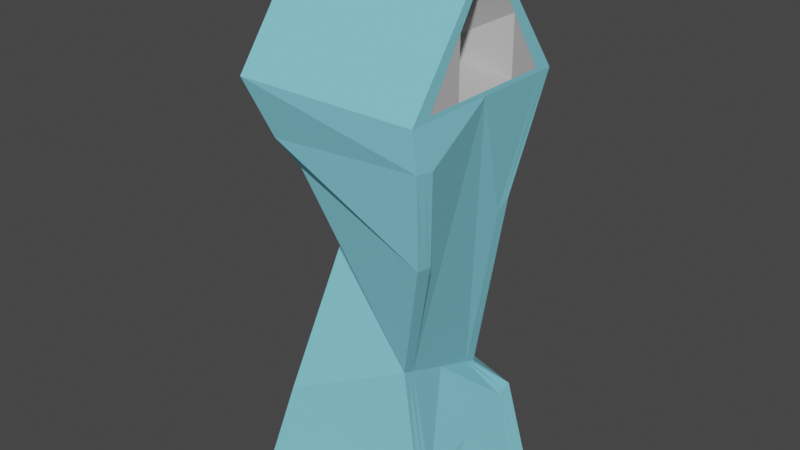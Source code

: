 # Source: Milk_Final.blend  (saved by Blender 2.93.21; exported with 4.5.12 LTS)
import bpy
from mathutils import Matrix  # noqa: F401  (used for matrix-valued properties, if any)

bpy.ops.wm.read_factory_settings(use_empty=True)
scene = bpy.context.scene
scene.name = 'Scene'

# ---- collections
col_collection = bpy.data.collections.new('Collection'); scene.collection.children.link(col_collection)

# ---- materials (node trees are filled in below, after node groups)
mat_white_stuff = bpy.data.materials.new('White stuff')
mat_white_stuff.use_transparent_shadow = False
mat_outer_blue = bpy.data.materials.new('Outer Blue')
mat_outer_blue.use_transparent_shadow = False

# ---- material node trees
mat_white_stuff.use_nodes = True; mat_white_stuff.node_tree.nodes.clear()
_N = mat_white_stuff.node_tree.nodes; _L = mat_white_stuff.node_tree.links
n0 = _N.new('ShaderNodeBsdfPrincipled'); n0.name = 'Principled BSDF'; n0.location = (10, 300)
n0.distribution = 'GGX'
n0.subsurface_method = 'BURLEY'
n0.inputs[0].default_value = (0.5204, 0.5204, 0.5204, 1.0)
n0.inputs[2].default_value = 1.0
n0.inputs[3].default_value = 1.45
n0.inputs[27].default_value = (0.0, 0.0, 0.0, 1.0)
n0.inputs[28].default_value = 1.0
n1 = _N.new('ShaderNodeOutputMaterial'); n1.name = 'Material Output'; n1.location = (300, 300)
_L.new(n0.outputs[0], n1.inputs[0])
n1.is_active_output = True
mat_outer_blue.use_nodes = True; mat_outer_blue.node_tree.nodes.clear()
_N = mat_outer_blue.node_tree.nodes; _L = mat_outer_blue.node_tree.links
n0 = _N.new('ShaderNodeBsdfPrincipled'); n0.name = 'Principled BSDF'; n0.location = (10, 300)
n0.distribution = 'GGX'
n0.subsurface_method = 'BURLEY'
n0.inputs[0].default_value = (0.2297, 0.6676, 0.8, 1.0)
n0.inputs[2].default_value = 1.0
n0.inputs[3].default_value = 1.45
n0.inputs[19].default_value = 0.04959
n0.inputs[27].default_value = (0.0, 0.0, 0.0, 1.0)
n0.inputs[28].default_value = 1.0
n1 = _N.new('ShaderNodeOutputMaterial'); n1.name = 'Material Output'; n1.location = (300, 300)
_L.new(n0.outputs[0], n1.inputs[0])
n1.is_active_output = True

# ---- world
world_world = bpy.data.worlds.new('World'); scene.world = world_world
world_world.use_nodes = True; world_world.node_tree.nodes.clear()
_N = world_world.node_tree.nodes; _L = world_world.node_tree.links
n0 = _N.new('ShaderNodeOutputWorld'); n0.name = 'World Output'; n0.location = (300, 300)
n1 = _N.new('ShaderNodeBackground'); n1.name = 'Background'; n1.location = (10, 300)
n1.inputs[0].default_value = (0.05088, 0.05088, 0.05088, 1.0)
_L.new(n1.outputs[0], n0.inputs[0])
n0.is_active_output = True
world_world.color = (0.05088, 0.05088, 0.05088)
world_world.use_sun_shadow = False
world_world.sun_shadow_jitter_overblur = 0.0

# ---- meshes
me_cube_007 = bpy.data.meshes.new('Cube.007')
me_cube_007.from_pydata([(-1.0, 1.0, -1.0), (1.0, 1.0, -1.0), (1.0, 0.8732, -1.0), (-1.0, 0.8732, -1.0), (-1.0, 0.7724, -1.0), (1.0, 0.7724, -1.0), (-1.0, -1.0, -1.0), (1.0, -1.0, -1.0), (-1.0, 0.0, -1.0), (1.0, 0.0, -1.0), (1.0, -0.8732, -1.0), (-1.0, -0.8732, -1.0), (-1.0, -0.7724, -1.0), (1.0, -0.7724, -1.0), (-1.0, 1.0, -0.9455), (1.0, 1.0, -0.9455), (1.0, 0.8732, -0.9455), (-1.0, 0.8732, -0.9455), (-1.0, 0.7724, -0.9455), (1.0, 0.7724, -0.9455), (-1.0, -1.0, -0.9455), (1.0, -1.0, -0.9455), (-1.0, 0.0, -0.9455), (1.0, 0.0, -0.9455), (1.0, -0.8732, -0.9455), (-1.0, -0.8732, -0.9455), (-1.0, -0.7724, -0.9455), (1.0, -0.7724, -0.9455), (-1.0, 1.0, -0.9466), (-0.5827, 1.033, 1.256), (1.0, 1.0, -0.9466), (0.4751, 0.7001, 0.2689), (-1.0, 1.0, 3.581), (1.0, 1.0, 3.581), (-1.0, 0.07525, 4.832), (1.0, 0.07525, 4.832), (-0.5729, 0.9482, 1.295), (1.0, 0.8732, -0.9466), (-1.0, 0.8732, -0.9466), (0.4848, 0.6151, 0.308), (-1.0, 0.8732, 3.581), (1.0, 0.8732, 3.581), (-1.0, 0.0, 4.832), (1.0, 0.0, 4.832), (-1.0, 0.7724, -0.9466), (0.4925, 0.5474, 0.3391), (1.0, 0.7724, 3.581), (1.0, 0.7724, 3.629), (-0.5652, 0.8805, 1.327), (1.0, 0.7724, -0.9466), (-1.0, 0.7724, 3.581), (-1.0, 0.7724, 3.629), (-1.0, -1.0, -0.9466), (-0.429, -0.3084, 1.874), (1.0, -1.0, -0.9466), (0.6288, -0.6415, 0.8861), (-1.0, 0.0, -0.9466), (-0.5058, 0.3624, 1.565), (1.0, 0.0, -0.9466), (0.5519, 0.02928, 0.5775), (-1.0, -1.0, 3.581), (1.0, -1.0, 3.581), (-1.0, 0.0, 3.581), (1.0, 0.0, 3.581), (-1.0, -0.07525, 4.832), (1.0, -0.07525, 4.832), (-1.0, 0.0, 3.629), (1.0, 0.0, 3.629), (-0.4387, -0.2234, 1.834), (1.0, -0.8732, -0.9466), (-1.0, -0.8732, -0.9466), (0.619, -0.5565, 0.847), (-1.0, -0.8732, 3.581), (1.0, -0.8732, 3.581), (1.0, 0.07525, 5.017), (-0.95, 0.1944, 4.994), (-1.0, -0.7724, -0.9466), (0.6113, -0.4888, 0.8159), (1.0, -0.7724, 3.581), (1.0, -0.7724, 3.629), (-0.4465, -0.1558, 1.803), (1.0, -0.7724, -0.9466), (-1.0, -0.7724, 3.581), (-1.0, -0.7724, 3.629), (-0.95, 0.1191, 4.994), (1.0, 0.0, 5.017), (-0.95, 0.0439, 4.994), (1.0, -0.07525, 5.017), (0.8492, 0.6583, 2.346), (-0.819, 0.9779, 2.391), (-0.8352, 0.904, 2.315), (0.833, 0.5844, 2.27), (0.8201, 0.5256, 2.209), (-0.8481, 0.8452, 2.254), (-0.8711, 0.9268, 0.52), (0.7203, 1.034, -0.09307), (0.8072, 0.1516, -0.2442), (-0.7842, 0.04422, 0.3688), (0.7313, 0.9223, -0.1122), (-0.86, 0.8149, 0.5008), (-0.8513, 0.7259, 0.4856), (0.7401, 0.8333, -0.1275), (-0.6972, -0.8384, 0.2176), (0.8941, -0.731, -0.3954), (0.8831, -0.6191, -0.3763), (-0.7083, -0.7265, 0.2368), (-0.717, -0.6375, 0.2521), (0.8743, -0.5301, -0.361), (1.001, -0.914, 2.234), (-0.528, -0.7474, 2.727), (-0.5329, -0.6416, 2.708), (0.996, -0.8081, 2.214), (0.9921, -0.7238, 2.199), (-0.5367, -0.5573, 2.692), (1.046, -0.9938, 3.188), (-0.7249, -0.8721, 3.013), (-0.7218, -0.7566, 2.996), (1.049, -0.8783, 3.171), (1.051, -0.7864, 3.157), (-0.7194, -0.6647, 2.983), (-1.0, 0.0005326, 4.832), (1.0, 0.0005326, 4.832), (1.0, 0.7729, 3.629), (-1.0, 0.7729, 3.629), (-1.0, 0.0005326, 3.629), (1.0, -0.7718, 3.629), (-1.0, -0.7718, 3.629), (-1.0, 0.3867, 4.23), (-1.0, -0.3857, 3.629), (-1.0, 0.3867, 3.629), (-1.0, -0.3857, 4.23), (-0.4219, 0.0005326, 3.929), (1.0, 0.0005326, 3.629), (1.0, 0.3867, 4.23), (1.0, -0.3857, 3.629), (1.0, -0.3857, 4.23), (1.0, 0.3867, 3.629), (0.4219, 0.0005326, 3.929), (0.0, 0.0005326, 3.929), (-9.472e-17, 0.8641, 3.865), (-5.883e-17, 1.026, 3.984), (0.0686, 0.8601, 3.87), (0.0686, 1.022, 3.989), (0.1346, 0.8482, 3.886), (0.1346, 1.01, 4.005), (0.1954, 0.829, 3.912), (0.1954, 0.9906, 4.031), (0.2487, 0.8031, 3.948), (0.2487, 0.9647, 4.067), (0.2924, 0.7715, 3.991), (0.2924, 0.9331, 4.109), (0.3249, 0.7355, 4.04), (0.3249, 0.8971, 4.158), (0.3449, 0.6964, 4.093), (0.3449, 0.858, 4.212), (0.3517, 0.6557, 4.148), (0.3517, 0.8174, 4.267), (0.3449, 0.6151, 4.203), (0.3449, 0.7767, 4.322), (0.3249, 0.576, 4.256), (0.3249, 0.7376, 4.375), (0.2924, 0.54, 4.305), (0.2924, 0.7016, 4.424), (0.2487, 0.5084, 4.348), (0.2487, 0.67, 4.467), (0.1954, 0.4825, 4.383), (0.1954, 0.6441, 4.502), (0.1346, 0.4633, 4.41), (0.1346, 0.6249, 4.529), (0.0686, 0.4514, 4.426), (0.0686, 0.613, 4.545), (-3.074e-08, 0.4474, 4.431), (-3.074e-08, 0.609, 4.55), (-0.0686, 0.4514, 4.426), (-0.0686, 0.613, 4.545), (-0.1346, 0.4633, 4.41), (-0.1346, 0.6249, 4.529), (-0.1954, 0.4825, 4.383), (-0.1954, 0.6441, 4.502), (-0.2487, 0.5084, 4.348), (-0.2487, 0.67, 4.467), (-0.2924, 0.54, 4.305), (-0.2924, 0.7016, 4.424), (-0.3249, 0.576, 4.256), (-0.3249, 0.7376, 4.375), (-0.3449, 0.6151, 4.203), (-0.3449, 0.7767, 4.322), (-0.3517, 0.6557, 4.148), (-0.3517, 0.8174, 4.267), (-0.3449, 0.6964, 4.093), (-0.3449, 0.858, 4.212), (-0.3249, 0.7355, 4.04), (-0.3249, 0.8971, 4.158), (-0.2924, 0.7715, 3.991), (-0.2924, 0.9331, 4.109), (-0.2487, 0.8031, 3.948), (-0.2487, 0.9647, 4.067), (-0.1954, 0.829, 3.912), (-0.1954, 0.9906, 4.031), (-0.1346, 0.8482, 3.886), (-0.1346, 1.01, 4.005), (-0.0686, 0.8601, 3.87), (-0.0686, 1.022, 3.989), (1.086e-09, 1.037, 4.054), (0.0589, 1.033, 4.058), (0.1155, 1.023, 4.072), (0.1677, 1.007, 4.094), (0.2135, 0.9845, 4.125), (0.251, 0.9574, 4.162), (0.2789, 0.9265, 4.204), (0.2961, 0.8929, 4.249), (0.3019, 0.858, 4.297), (0.2961, 0.8231, 4.344), (0.2789, 0.7895, 4.39), (0.251, 0.7586, 4.432), (0.2135, 0.7315, 4.469), (0.1677, 0.7093, 4.499), (0.1155, 0.6927, 4.521), (0.0589, 0.6826, 4.535), (-2.531e-08, 0.6791, 4.54), (-0.0589, 0.6826, 4.535), (-0.1155, 0.6927, 4.521), (-0.1677, 0.7093, 4.499), (-0.2135, 0.7315, 4.469), (-0.251, 0.7586, 4.432), (-0.2789, 0.7895, 4.39), (-0.2961, 0.8231, 4.344), (-0.3019, 0.858, 4.297), (-0.2961, 0.8929, 4.249), (-0.2789, 0.9265, 4.204), (-0.251, 0.9574, 4.162), (-0.2135, 0.9845, 4.125), (-0.1677, 1.007, 4.094), (-0.1155, 1.023, 4.072), (-0.0589, 1.033, 4.058), (3.65e-09, 0.7614, 3.789), (0.0686, 0.7574, 3.795), (0.1346, 0.7456, 3.811), (0.1954, 0.7263, 3.837), (0.2487, 0.7004, 3.872), (0.2924, 0.6688, 3.915), (0.3249, 0.6328, 3.964), (0.3449, 0.5937, 4.017), (0.3517, 0.5531, 4.072), (0.3449, 0.5124, 4.128), (0.3249, 0.4734, 4.181), (0.2924, 0.4373, 4.23), (0.2487, 0.4058, 4.273), (0.1954, 0.3799, 4.308), (0.1346, 0.3606, 4.334), (0.0686, 0.3487, 4.35), (-2.709e-08, 0.3447, 4.356), (-0.0686, 0.3487, 4.35), (-0.1346, 0.3606, 4.334), (-0.1954, 0.3799, 4.308), (-0.2487, 0.4058, 4.273), (-0.2924, 0.4373, 4.23), (-0.3249, 0.4734, 4.181), (-0.3449, 0.5124, 4.128), (-0.3517, 0.5531, 4.072), (-0.3449, 0.5937, 4.017), (-0.3249, 0.6328, 3.964), (-0.2924, 0.6688, 3.915), (-0.2487, 0.7004, 3.872), (-0.1954, 0.7263, 3.837), (-0.1346, 0.7456, 3.811), (-0.0686, 0.7574, 3.795)], [(138, 137), (131, 138)], [(4, 8, 9, 5), (0, 3, 2, 1), (3, 4, 5, 2), (12, 13, 9, 8), (6, 7, 10, 11), (11, 10, 13, 12), (18, 19, 23, 22), (14, 15, 16, 17), (17, 16, 19, 18), (26, 22, 23, 27), (20, 25, 24, 21), (25, 26, 27, 24), (13, 10, 24, 27), (6, 11, 25, 20), (4, 3, 17, 18), (0, 1, 15, 14), (5, 9, 23, 19), (1, 2, 16, 15), (11, 12, 26, 25), (8, 4, 18, 22), (9, 13, 27, 23), (7, 6, 20, 21), (10, 7, 21, 24), (2, 5, 19, 16), (12, 8, 22, 26), (3, 0, 14, 17), (99, 36, 29, 94), (94, 29, 31, 95), (91, 88, 33, 41), (44, 49, 58, 56), (101, 45, 59, 96), (41, 33, 35, 43), (88, 89, 32, 33), (48, 57, 62, 50, 93), (47, 51, 66, 67), (50, 62, 66, 51), (33, 32, 34, 35), (32, 40, 42, 34), (42, 64, 86, 84), (89, 90, 40, 32), (46, 41, 43, 47), (95, 31, 39, 98), (28, 30, 37, 38), (92, 91, 41, 46), (100, 48, 36, 99), (97, 57, 48, 100), (59, 45, 92, 46, 63), (63, 46, 47, 67), (40, 50, 51, 42), (43, 42, 51, 47), (90, 93, 50, 40), (98, 39, 45, 101), (38, 37, 49, 44), (105, 102, 53, 68), (102, 103, 55, 53), (117, 73, 61, 114), (76, 56, 58, 81), (107, 96, 59, 77), (73, 43, 65, 61), (114, 61, 60, 115), (57, 62, 63, 59), (80, 113, 119, 82, 62, 57), (79, 67, 66, 83), (82, 83, 66, 62), (62, 66, 67, 63), (61, 65, 64, 60), (60, 64, 42, 72), (43, 35, 74, 85), (115, 60, 72, 116), (78, 79, 43, 73), (103, 104, 71, 55), (52, 70, 69, 54), (118, 78, 73, 117), (106, 105, 68, 80), (97, 106, 80, 57), (59, 63, 78, 118, 112, 77), (63, 67, 79, 78), (72, 42, 83, 82), (43, 79, 83, 42), (116, 72, 82, 119), (104, 107, 77, 71), (70, 76, 81, 69), (74, 75, 84, 85), (87, 85, 84, 86), (34, 42, 84, 75), (65, 43, 85, 87), (35, 34, 75, 74), (64, 65, 87, 86), (36, 48, 93, 90), (45, 39, 91, 92), (29, 36, 90, 89), (31, 29, 89, 88), (39, 31, 88, 91), (69, 81, 107, 104), (56, 76, 106, 97), (76, 70, 105, 106), (54, 69, 104, 103), (81, 58, 96, 107), (52, 54, 103, 102), (70, 52, 102, 105), (37, 98, 101, 49), (56, 97, 100, 44), (44, 100, 99, 38), (30, 95, 98, 37), (49, 101, 96, 58), (28, 94, 95, 30), (38, 99, 94, 28), (68, 110, 113, 80), (77, 112, 111, 71), (53, 109, 110, 68), (55, 108, 109, 53), (71, 111, 108, 55), (110, 116, 119, 113), (112, 118, 117, 111), (109, 115, 116, 110), (108, 114, 115, 109), (111, 117, 114, 108), (131, 127, 120, 130), (137, 136, 132, 134), (129, 123, 127, 131), (124, 129, 131, 128), (128, 131, 130, 126), (135, 137, 134, 125), (121, 133, 137, 135), (133, 122, 136, 137), (139, 140, 142, 141), (141, 142, 144, 143), (143, 144, 146, 145), (145, 146, 148, 147), (147, 148, 150, 149), (149, 150, 152, 151), (151, 152, 154, 153), (153, 154, 156, 155), (155, 156, 158, 157), (157, 158, 160, 159), (159, 160, 162, 161), (161, 162, 164, 163), (163, 164, 166, 165), (165, 166, 168, 167), (167, 168, 170, 169), (169, 170, 172, 171), (171, 172, 174, 173), (173, 174, 176, 175), (175, 176, 178, 177), (177, 178, 180, 179), (179, 180, 182, 181), (181, 182, 184, 183), (183, 184, 186, 185), (185, 186, 188, 187), (187, 188, 190, 189), (189, 190, 192, 191), (191, 192, 194, 193), (193, 194, 196, 195), (195, 196, 198, 197), (197, 198, 200, 199), (154, 152, 209, 210), (199, 200, 202, 201), (201, 202, 140, 139), (155, 157, 244, 243), (204, 203, 234, 233, 232, 231, 230, 229, 228, 227, 226, 225, 224, 223, 222, 221, 220, 219, 218, 217, 216, 215, 214, 213, 212, 211, 210, 209, 208, 207, 206, 205), (172, 170, 218, 219), (190, 188, 227, 228), (146, 144, 205, 206), (164, 162, 214, 215), (182, 180, 223, 224), (200, 198, 232, 233), (156, 154, 210, 211), (174, 172, 219, 220), (192, 190, 228, 229), (148, 146, 206, 207), (166, 164, 215, 216), (184, 182, 224, 225), (202, 200, 233, 234), (158, 156, 211, 212), (176, 174, 220, 221), (194, 192, 229, 230), (150, 148, 207, 208), (168, 166, 216, 217), (186, 184, 225, 226), (142, 140, 203, 204), (140, 202, 234, 203), (160, 158, 212, 213), (178, 176, 221, 222), (196, 194, 230, 231), (152, 150, 208, 209), (170, 168, 217, 218), (188, 186, 226, 227), (144, 142, 204, 205), (162, 160, 213, 214), (180, 178, 222, 223), (198, 196, 231, 232), (235, 236, 237, 238, 239, 240, 241, 242, 243, 244, 245, 246, 247, 248, 249, 250, 251, 252, 253, 254, 255, 256, 257, 258, 259, 260, 261, 262, 263, 264, 265, 266), (173, 175, 253, 252), (191, 193, 262, 261), (147, 149, 240, 239), (165, 167, 249, 248), (183, 185, 258, 257), (139, 141, 236, 235), (201, 139, 235, 266), (157, 159, 245, 244), (175, 177, 254, 253), (193, 195, 263, 262), (149, 151, 241, 240), (167, 169, 250, 249), (185, 187, 259, 258), (141, 143, 237, 236), (159, 161, 246, 245), (177, 179, 255, 254), (195, 197, 264, 263), (151, 153, 242, 241), (169, 171, 251, 250), (187, 189, 260, 259), (143, 145, 238, 237), (161, 163, 247, 246), (179, 181, 256, 255), (197, 199, 265, 264), (153, 155, 243, 242), (171, 173, 252, 251), (189, 191, 261, 260), (145, 147, 239, 238), (163, 165, 248, 247), (181, 183, 257, 256), (199, 201, 266, 265)])
me_cube_007.polygons.foreach_set('material_index', [0, 0, 0, 0, 0, 0, 0, 0, 0, 0, 0, 0, 0, 0, 0, 0, 0, 0, 0, 0, 0, 0, 0, 0, 0, 0, 1, 1, 1, 1, 1, 1, 1, 1, 1, 1, 1, 1, 1, 1, 1, 1, 1, 1, 1, 1, 1, 1, 1, 1, 1, 1, 1, 1, 1, 1, 1, 1, 1, 1, 1, 1, 1, 1, 1, 1, 1, 1, 1, 1, 1, 1, 1, 1, 1, 1, 1, 1, 1, 1, 1, 1, 1, 1, 1, 1, 1, 1, 1, 1, 1, 1, 1, 1, 1, 1, 1, 1, 1, 1, 1, 1, 1, 1, 1, 1, 1, 1, 1, 1, 1, 1, 1, 1, 1, 1, 1, 0, 0, 0, 0, 0, 0, 0, 0, 0, 0, 0, 0, 0, 0, 0, 0, 0, 0, 0, 0, 0, 0, 0, 0, 0, 0, 0, 0, 0, 0, 0, 0, 0, 0, 0, 0, 0, 0, 0, 0, 0, 0, 0, 0, 0, 0, 0, 0, 0, 0, 0, 0, 0, 0, 0, 0, 0, 0, 0, 0, 0, 0, 0, 0, 0, 0, 0, 0, 0, 0, 0, 0, 0, 0, 0, 0, 0, 0, 0, 0, 0, 0, 0, 0, 0, 0, 0, 0, 0, 0, 0, 0, 0, 0, 0, 0, 0, 0, 0, 0, 0, 0, 0, 0, 0, 0])
_uv = me_cube_007.uv_layers.new(name='UVMap')
_uv.uv.foreach_set('vector', [0.125, 0.5285, 0.125, 0.625, 0.375, 0.625, 0.375, 0.5285, 0.125, 0.5, 0.125, 0.5158, 0.375, 0.5158, 0.375, 0.5, 0.125, 0.5158, 0.125, 0.5285, 0.375, 0.5285, 0.375, 0.5158, 0.125, 0.5285, 0.375, 0.5285, 0.375, 0.625, 0.125, 0.625, 0.125, 0.5, 0.375, 0.5, 0.375, 0.5158, 0.125, 0.5158, 0.125, 0.5158, 0.375, 0.5158, 0.375, 0.5285, 0.125, 0.5285, 0.125, 0.5285, 0.375, 0.5285, 0.375, 0.625, 0.125, 0.625, 0.125, 0.5, 0.375, 0.5, 0.375, 0.5158, 0.125, 0.5158, 0.125, 0.5158, 0.375, 0.5158, 0.375, 0.5285, 0.125, 0.5285, 0.125, 0.5285, 0.125, 0.625, 0.375, 0.625, 0.375, 0.5285, 0.125, 0.5, 0.125, 0.5158, 0.375, 0.5158, 0.375, 0.5, 0.125, 0.5158, 0.125, 0.5285, 0.375, 0.5285, 0.375, 0.5158, 0.375, 0.5285, 0.375, 0.5158, 0.375, 0.5158, 0.375, 0.5285, 0.125, 0.5, 0.125, 0.5158, 0.125, 0.5158, 0.125, 0.5, 0.125, 0.5285, 0.125, 0.5158, 0.125, 0.5158, 0.125, 0.5285, 0.125, 0.5, 0.375, 0.5, 0.375, 0.5, 0.125, 0.5, 0.375, 0.5285, 0.375, 0.625, 0.375, 0.625, 0.375, 0.5285, 0.375, 0.5, 0.375, 0.5158, 0.375, 0.5158, 0.375, 0.5, 0.125, 0.5158, 0.125, 0.5285, 0.125, 0.5285, 0.125, 0.5158, 0.125, 0.625, 0.125, 0.5285, 0.125, 0.5285, 0.125, 0.625, 0.375, 0.625, 0.375, 0.5285, 0.375, 0.5285, 0.375, 0.625, 0.375, 0.5, 0.125, 0.5, 0.125, 0.5, 0.375, 0.5, 0.375, 0.5158, 0.375, 0.5, 0.375, 0.5, 0.375, 0.5158, 0.375, 0.5158, 0.375, 0.5285, 0.375, 0.5285, 0.375, 0.5158, 0.125, 0.5285, 0.125, 0.625, 0.125, 0.625, 0.125, 0.5285, 0.125, 0.5158, 0.125, 0.5, 0.125, 0.5, 0.125, 0.5158, 0.5, 0.2342, 0.625, 0.2342, 0.625, 0.25, 0.5, 0.25, 0.5, 0.25, 0.625, 0.25, 0.625, 0.5, 0.5, 0.5, 0.625, 0.5158, 0.625, 0.5, 0.625, 0.5, 0.625, 0.5158, 0.125, 0.5285, 0.375, 0.5285, 0.375, 0.625, 0.125, 0.625, 0.5, 0.5285, 0.625, 0.5285, 0.625, 0.625, 0.5, 0.625, 0.625, 0.5158, 0.625, 0.5, 0.625, 0.5, 0.625, 0.5158, 0.625, 0.5, 0.625, 0.25, 0.625, 0.25, 0.625, 0.5, 0.625, 0.2215, 0.625, 0.125, 0.625, 0.125, 0.625, 0.2215, 0.625, 0.2215, 0.625, 0.5285, 0.875, 0.5285, 0.875, 0.625, 0.625, 0.625, 0.625, 0.2215, 0.625, 0.125, 0.625, 0.125, 0.625, 0.2215, 0.625, 0.5, 0.625, 0.25, 0.625, 0.25, 0.625, 0.5, 0.625, 0.25, 0.625, 0.2342, 0.625, 0.2342, 0.625, 0.25, 0.625, 0.2342, 0.625, 0.25, 0.625, 0.25, 0.625, 0.2342, 0.625, 0.25, 0.625, 0.2342, 0.625, 0.2342, 0.625, 0.25, 0.625, 0.5285, 0.625, 0.5158, 0.625, 0.5158, 0.625, 0.5285, 0.5, 0.5, 0.625, 0.5, 0.625, 0.5158, 0.5, 0.5158, 0.125, 0.5, 0.375, 0.5, 0.375, 0.5158, 0.125, 0.5158, 0.625, 0.5285, 0.625, 0.5158, 0.625, 0.5158, 0.625, 0.5285, 0.5, 0.2215, 0.625, 0.2215, 0.625, 0.2342, 0.5, 0.2342, 0.5, 0.125, 0.625, 0.125, 0.625, 0.2215, 0.5, 0.2215, 0.625, 0.625, 0.625, 0.5285, 0.625, 0.5285, 0.625, 0.5285, 0.625, 0.625, 0.625, 0.625, 0.625, 0.5285, 0.625, 0.5285, 0.625, 0.625, 0.625, 0.2342, 0.625, 0.2215, 0.625, 0.2215, 0.625, 0.2342, 0.625, 0.5158, 0.875, 0.5158, 0.875, 0.5285, 0.625, 0.5285, 0.625, 0.2342, 0.625, 0.2215, 0.625, 0.2215, 0.625, 0.2342, 0.5, 0.5158, 0.625, 0.5158, 0.625, 0.5285, 0.5, 0.5285, 0.125, 0.5158, 0.375, 0.5158, 0.375, 0.5285, 0.125, 0.5285, 0.5, 0.2342, 0.5, 0.25, 0.625, 0.25, 0.625, 0.2342, 0.5, 0.25, 0.5, 0.5, 0.625, 0.5, 0.625, 0.25, 0.625, 0.5158, 0.625, 0.5158, 0.625, 0.5, 0.625, 0.5, 0.125, 0.5285, 0.125, 0.625, 0.375, 0.625, 0.375, 0.5285, 0.5, 0.5285, 0.5, 0.625, 0.625, 0.625, 0.625, 0.5285, 0.625, 0.5158, 0.625, 0.5158, 0.625, 0.5, 0.625, 0.5, 0.625, 0.5, 0.625, 0.5, 0.625, 0.25, 0.625, 0.25, 0.0, 0.0, 0.0, 0.0, 0.0, 0.0, 0.0, 0.0, 0.625, 0.2215, 0.625, 0.2215, 0.625, 0.2215, 0.625, 0.2215, 0.625, 0.125, 0.625, 0.125, 0.625, 0.5285, 0.625, 0.625, 0.875, 0.625, 0.875, 0.5285, 0.625, 0.2215, 0.625, 0.2215, 0.625, 0.125, 0.625, 0.125, 0.0, 0.0, 0.0, 0.0, 0.0, 0.0, 0.0, 0.0, 0.625, 0.5, 0.625, 0.5, 0.625, 0.25, 0.625, 0.25, 0.625, 0.25, 0.625, 0.25, 0.625, 0.2342, 0.625, 0.2342, 0.625, 0.5158, 0.625, 0.5, 0.625, 0.5, 0.625, 0.5158, 0.625, 0.25, 0.625, 0.25, 0.625, 0.2342, 0.625, 0.2342, 0.625, 0.5285, 0.625, 0.5285, 0.625, 0.5158, 0.625, 0.5158, 0.5, 0.5, 0.5, 0.5158, 0.625, 0.5158, 0.625, 0.5, 0.125, 0.5, 0.125, 0.5158, 0.375, 0.5158, 0.375, 0.5, 0.625, 0.5285, 0.625, 0.5285, 0.625, 0.5158, 0.625, 0.5158, 0.5, 0.2215, 0.5, 0.2342, 0.625, 0.2342, 0.625, 0.2215, 0.5, 0.125, 0.5, 0.2215, 0.625, 0.2215, 0.625, 0.125, 0.625, 0.625, 0.625, 0.625, 0.625, 0.5285, 0.625, 0.5285, 0.625, 0.5285, 0.625, 0.5285, 0.625, 0.625, 0.625, 0.625, 0.625, 0.5285, 0.625, 0.5285, 0.625, 0.2342, 0.625, 0.2342, 0.625, 0.2215, 0.625, 0.2215, 0.625, 0.5158, 0.625, 0.5285, 0.875, 0.5285, 0.875, 0.5158, 0.625, 0.2342, 0.625, 0.2342, 0.625, 0.2215, 0.625, 0.2215, 0.5, 0.5158, 0.5, 0.5285, 0.625, 0.5285, 0.625, 0.5158, 0.125, 0.5158, 0.125, 0.5285, 0.375, 0.5285, 0.375, 0.5158, 0.625, 0.5, 0.875, 0.5, 0.875, 0.5158, 0.625, 0.5158, 0.625, 0.5, 0.625, 0.5158, 0.875, 0.5158, 0.875, 0.5, 0.625, 0.25, 0.625, 0.2342, 0.625, 0.2342, 0.625, 0.25, 0.625, 0.5, 0.625, 0.5158, 0.625, 0.5158, 0.625, 0.5, 0.625, 0.5, 0.625, 0.25, 0.625, 0.25, 0.625, 0.5, 0.625, 0.25, 0.625, 0.5, 0.625, 0.5, 0.625, 0.25, 0.625, 0.2342, 0.625, 0.2215, 0.625, 0.2215, 0.625, 0.2342, 0.625, 0.5285, 0.625, 0.5158, 0.625, 0.5158, 0.625, 0.5285, 0.625, 0.25, 0.625, 0.2342, 0.625, 0.2342, 0.625, 0.25, 0.625, 0.5, 0.625, 0.25, 0.625, 0.25, 0.625, 0.5, 0.625, 0.5158, 0.625, 0.5, 0.625, 0.5, 0.625, 0.5158, 0.375, 0.5158, 0.375, 0.5285, 0.5, 0.5285, 0.5, 0.5158, 0.375, 0.125, 0.375, 0.2215, 0.5, 0.2215, 0.5, 0.125, 0.375, 0.2215, 0.375, 0.2342, 0.5, 0.2342, 0.5, 0.2215, 0.375, 0.5, 0.375, 0.5158, 0.5, 0.5158, 0.5, 0.5, 0.375, 0.5285, 0.375, 0.625, 0.5, 0.625, 0.5, 0.5285, 0.375, 0.25, 0.375, 0.5, 0.5, 0.5, 0.5, 0.25, 0.375, 0.2342, 0.375, 0.25, 0.5, 0.25, 0.5, 0.2342, 0.375, 0.5158, 0.5, 0.5158, 0.5, 0.5285, 0.375, 0.5285, 0.375, 0.125, 0.5, 0.125, 0.5, 0.2215, 0.375, 0.2215, 0.375, 0.2215, 0.5, 0.2215, 0.5, 0.2342, 0.375, 0.2342, 0.375, 0.5, 0.5, 0.5, 0.5, 0.5158, 0.375, 0.5158, 0.375, 0.5285, 0.5, 0.5285, 0.5, 0.625, 0.375, 0.625, 0.375, 0.25, 0.5, 0.25, 0.5, 0.5, 0.375, 0.5, 0.375, 0.2342, 0.5, 0.2342, 0.5, 0.25, 0.375, 0.25, 0.625, 0.2342, 0.625, 0.2342, 0.625, 0.2215, 0.625, 0.2215, 0.625, 0.5285, 0.625, 0.5285, 0.625, 0.5158, 0.625, 0.5158, 0.625, 0.25, 0.625, 0.25, 0.625, 0.2342, 0.625, 0.2342, 0.625, 0.5, 0.625, 0.5, 0.625, 0.25, 0.625, 0.25, 0.625, 0.5158, 0.625, 0.5158, 0.625, 0.5, 0.625, 0.5, 0.625, 0.2342, 0.625, 0.2342, 0.625, 0.2215, 0.625, 0.2215, 0.625, 0.5285, 0.625, 0.5285, 0.625, 0.5158, 0.625, 0.5158, 0.625, 0.25, 0.625, 0.25, 0.625, 0.2342, 0.625, 0.2342, 0.625, 0.5, 0.625, 0.5, 0.625, 0.25, 0.625, 0.25, 0.625, 0.5158, 0.625, 0.5158, 0.625, 0.5, 0.625, 0.5, 0.0, 0.0, 0.0, 0.0, 0.0, 0.0, 0.0, 0.0, 0.625, 0.5253, 0.625, 0.5285, 0.625, 0.5285, 0.625, 0.5285, 0.0, 0.0, 0.0, 0.0, 0.0, 0.0, 0.0, 0.0, 0.0, 0.0, 0.0, 0.0, 0.0, 0.0, 0.0, 0.0, 0.0, 0.0, 0.0, 0.0, 0.0, 0.0, 0.0, 0.0, 0.625, 0.5221, 0.625, 0.5253, 0.625, 0.5285, 0.625, 0.5285, 0.625, 0.5158, 0.625, 0.5221, 0.625, 0.5253, 0.625, 0.5221, 0.625, 0.5221, 0.625, 0.5285, 0.625, 0.5285, 0.625, 0.5253, 1.0, 0.5, 1.0, 1.0, 0.9688, 1.0, 0.9688, 0.5, 0.9688, 0.5, 0.9688, 1.0, 0.9375, 1.0, 0.9375, 0.5, 0.9375, 0.5, 0.9375, 1.0, 0.9062, 1.0, 0.9062, 0.5, 0.9062, 0.5, 0.9062, 1.0, 0.875, 1.0, 0.875, 0.5, 0.875, 0.5, 0.875, 1.0, 0.8438, 1.0, 0.8438, 0.5, 0.8438, 0.5, 0.8438, 1.0, 0.8125, 1.0, 0.8125, 0.5, 0.8125, 0.5, 0.8125, 1.0, 0.7812, 1.0, 0.7812, 0.5, 0.7812, 0.5, 0.7812, 1.0, 0.75, 1.0, 0.75, 0.5, 0.75, 0.5, 0.75, 1.0, 0.7188, 1.0, 0.7188, 0.5, 0.7188, 0.5, 0.7188, 1.0, 0.6875, 1.0, 0.6875, 0.5, 0.6875, 0.5, 0.6875, 1.0, 0.6562, 1.0, 0.6562, 0.5, 0.6562, 0.5, 0.6562, 1.0, 0.625, 1.0, 0.625, 0.5, 0.625, 0.5, 0.625, 1.0, 0.5938, 1.0, 0.5938, 0.5, 0.5938, 0.5, 0.5938, 1.0, 0.5625, 1.0, 0.5625, 0.5, 0.5625, 0.5, 0.5625, 1.0, 0.5312, 1.0, 0.5312, 0.5, 0.5312, 0.5, 0.5312, 1.0, 0.5, 1.0, 0.5, 0.5, 0.5, 0.5, 0.5, 1.0, 0.4688, 1.0, 0.4688, 0.5, 0.4688, 0.5, 0.4688, 1.0, 0.4375, 1.0, 0.4375, 0.5, 0.4375, 0.5, 0.4375, 1.0, 0.4062, 1.0, 0.4062, 0.5, 0.4062, 0.5, 0.4062, 1.0, 0.375, 1.0, 0.375, 0.5, 0.375, 0.5, 0.375, 1.0, 0.3438, 1.0, 0.3438, 0.5, 0.3438, 0.5, 0.3438, 1.0, 0.3125, 1.0, 0.3125, 0.5, 0.3125, 0.5, 0.3125, 1.0, 0.2812, 1.0, 0.2812, 0.5, 0.2812, 0.5, 0.2812, 1.0, 0.25, 1.0, 0.25, 0.5, 0.25, 0.5, 0.25, 1.0, 0.2188, 1.0, 0.2188, 0.5, 0.2188, 0.5, 0.2188, 1.0, 0.1875, 1.0, 0.1875, 0.5, 0.1875, 0.5, 0.1875, 1.0, 0.1562, 1.0, 0.1562, 0.5, 0.1562, 0.5, 0.1562, 1.0, 0.125, 1.0, 0.125, 0.5, 0.125, 0.5, 0.125, 1.0, 0.09375, 1.0, 0.09375, 0.5, 0.09375, 0.5, 0.09375, 1.0, 0.0625, 1.0, 0.0625, 0.5, 0.7812, 1.0, 0.8125, 1.0, 0.8125, 1.0, 0.7812, 1.0, 0.0625, 0.5, 0.0625, 1.0, 0.03125, 1.0, 0.03125, 0.5, 0.03125, 0.5, 0.03125, 1.0, 0.0, 1.0, 0.0, 0.5, 0.75, 0.5, 0.7188, 0.5, 0.7188, 0.5, 0.75, 0.5, 0.2968, 0.4854, 0.25, 0.49, 0.2032, 0.4854, 0.1582, 0.4717, 0.1167, 0.4496, 0.08029, 0.4197, 0.05045, 0.3833, 0.02827, 0.3418, 0.01461, 0.2968, 0.01, 0.25, 0.01461, 0.2032, 0.02827, 0.1582, 0.05045, 0.1167, 0.08029, 0.08029, 0.1167, 0.05045, 0.1582, 0.02827, 0.2032, 0.01461, 0.25, 0.01, 0.2968, 0.01461, 0.3418, 0.02827, 0.3833, 0.05045, 0.4197, 0.08029, 0.4496, 0.1167, 0.4717, 0.1582, 0.4854, 0.2032, 0.49, 0.25, 0.4854, 0.2968, 0.4717, 0.3418, 0.4496, 0.3833, 0.4197, 0.4197, 0.3833, 0.4496, 0.3418, 0.4717, 0.5, 1.0, 0.5312, 1.0, 0.5312, 1.0, 0.5, 1.0, 0.2188, 1.0, 0.25, 1.0, 0.25, 1.0, 0.2188, 1.0, 0.9062, 1.0, 0.9375, 1.0, 0.9375, 1.0, 0.9062, 1.0, 0.625, 1.0, 0.6562, 1.0, 0.6562, 1.0, 0.625, 1.0, 0.3438, 1.0, 0.375, 1.0, 0.375, 1.0, 0.3438, 1.0, 0.0625, 1.0, 0.09375, 1.0, 0.09375, 1.0, 0.0625, 1.0, 0.75, 1.0, 0.7812, 1.0, 0.7812, 1.0, 0.75, 1.0, 0.4688, 1.0, 0.5, 1.0, 0.5, 1.0, 0.4688, 1.0, 0.1875, 1.0, 0.2188, 1.0, 0.2188, 1.0, 0.1875, 1.0, 0.875, 1.0, 0.9062, 1.0, 0.9062, 1.0, 0.875, 1.0, 0.5938, 1.0, 0.625, 1.0, 0.625, 1.0, 0.5938, 1.0, 0.3125, 1.0, 0.3438, 1.0, 0.3438, 1.0, 0.3125, 1.0, 0.03125, 1.0, 0.0625, 1.0, 0.0625, 1.0, 0.03125, 1.0, 0.7188, 1.0, 0.75, 1.0, 0.75, 1.0, 0.7188, 1.0, 0.4375, 1.0, 0.4688, 1.0, 0.4688, 1.0, 0.4375, 1.0, 0.1562, 1.0, 0.1875, 1.0, 0.1875, 1.0, 0.1562, 1.0, 0.8438, 1.0, 0.875, 1.0, 0.875, 1.0, 0.8438, 1.0, 0.5625, 1.0, 0.5938, 1.0, 0.5938, 1.0, 0.5625, 1.0, 0.2812, 1.0, 0.3125, 1.0, 0.3125, 1.0, 0.2812, 1.0, 0.9688, 1.0, 1.0, 1.0, 1.0, 1.0, 0.9688, 1.0, 0.0, 1.0, 0.03125, 1.0, 0.03125, 1.0, 0.0, 1.0, 0.6875, 1.0, 0.7188, 1.0, 0.7188, 1.0, 0.6875, 1.0, 0.4062, 1.0, 0.4375, 1.0, 0.4375, 1.0, 0.4062, 1.0, 0.125, 1.0, 0.1562, 1.0, 0.1562, 1.0, 0.125, 1.0, 0.8125, 1.0, 0.8438, 1.0, 0.8438, 1.0, 0.8125, 1.0, 0.5312, 1.0, 0.5625, 1.0, 0.5625, 1.0, 0.5312, 1.0, 0.25, 1.0, 0.2812, 1.0, 0.2812, 1.0, 0.25, 1.0, 0.9375, 1.0, 0.9688, 1.0, 0.9688, 1.0, 0.9375, 1.0, 0.6562, 1.0, 0.6875, 1.0, 0.6875, 1.0, 0.6562, 1.0, 0.375, 1.0, 0.4062, 1.0, 0.4062, 1.0, 0.375, 1.0, 0.09375, 1.0, 0.125, 1.0, 0.125, 1.0, 0.09375, 1.0, 0.75, 0.49, 0.7968, 0.4854, 0.8418, 0.4717, 0.8833, 0.4496, 0.9197, 0.4197, 0.9496, 0.3833, 0.9717, 0.3418, 0.9854, 0.2968, 0.99, 0.25, 0.9854, 0.2032, 0.9717, 0.1582, 0.9496, 0.1167, 0.9197, 0.08029, 0.8833, 0.05045, 0.8418, 0.02827, 0.7968, 0.01461, 0.75, 0.01, 0.7032, 0.01461, 0.6582, 0.02827, 0.6167, 0.05045, 0.5803, 0.08029, 0.5504, 0.1167, 0.5283, 0.1582, 0.5146, 0.2032, 0.51, 0.25, 0.5146, 0.2968, 0.5283, 0.3418, 0.5504, 0.3833, 0.5803, 0.4197, 0.6167, 0.4496, 0.6582, 0.4717, 0.7032, 0.4854, 0.4688, 0.5, 0.4375, 0.5, 0.4375, 0.5, 0.4688, 0.5, 0.1875, 0.5, 0.1562, 0.5, 0.1562, 0.5, 0.1875, 0.5, 0.875, 0.5, 0.8438, 0.5, 0.8438, 0.5, 0.875, 0.5, 0.5938, 0.5, 0.5625, 0.5, 0.5625, 0.5, 0.5938, 0.5, 0.3125, 0.5, 0.2812, 0.5, 0.2812, 0.5, 0.3125, 0.5, 1.0, 0.5, 0.9688, 0.5, 0.9688, 0.5, 1.0, 0.5, 0.03125, 0.5, 0.0, 0.5, 0.0, 0.5, 0.03125, 0.5, 0.7188, 0.5, 0.6875, 0.5, 0.6875, 0.5, 0.7188, 0.5, 0.4375, 0.5, 0.4062, 0.5, 0.4062, 0.5, 0.4375, 0.5, 0.1562, 0.5, 0.125, 0.5, 0.125, 0.5, 0.1562, 0.5, 0.8438, 0.5, 0.8125, 0.5, 0.8125, 0.5, 0.8438, 0.5, 0.5625, 0.5, 0.5312, 0.5, 0.5312, 0.5, 0.5625, 0.5, 0.2812, 0.5, 0.25, 0.5, 0.25, 0.5, 0.2812, 0.5, 0.9688, 0.5, 0.9375, 0.5, 0.9375, 0.5, 0.9688, 0.5, 0.6875, 0.5, 0.6562, 0.5, 0.6562, 0.5, 0.6875, 0.5, 0.4062, 0.5, 0.375, 0.5, 0.375, 0.5, 0.4062, 0.5, 0.125, 0.5, 0.09375, 0.5, 0.09375, 0.5, 0.125, 0.5, 0.8125, 0.5, 0.7812, 0.5, 0.7812, 0.5, 0.8125, 0.5, 0.5312, 0.5, 0.5, 0.5, 0.5, 0.5, 0.5312, 0.5, 0.25, 0.5, 0.2188, 0.5, 0.2188, 0.5, 0.25, 0.5, 0.9375, 0.5, 0.9062, 0.5, 0.9062, 0.5, 0.9375, 0.5, 0.6562, 0.5, 0.625, 0.5, 0.625, 0.5, 0.6562, 0.5, 0.375, 0.5, 0.3438, 0.5, 0.3438, 0.5, 0.375, 0.5, 0.09375, 0.5, 0.0625, 0.5, 0.0625, 0.5, 0.09375, 0.5, 0.7812, 0.5, 0.75, 0.5, 0.75, 0.5, 0.7812, 0.5, 0.5, 0.5, 0.4688, 0.5, 0.4688, 0.5, 0.5, 0.5, 0.2188, 0.5, 0.1875, 0.5, 0.1875, 0.5, 0.2188, 0.5, 0.9062, 0.5, 0.875, 0.5, 0.875, 0.5, 0.9062, 0.5, 0.625, 0.5, 0.5938, 0.5, 0.5938, 0.5, 0.625, 0.5, 0.3438, 0.5, 0.3125, 0.5, 0.3125, 0.5, 0.3438, 0.5, 0.0625, 0.5, 0.03125, 0.5, 0.03125, 0.5, 0.0625, 0.5])
me_cube_007.materials.append(mat_white_stuff)
me_cube_007.materials.append(mat_outer_blue)
me_cube_007.use_remesh_fix_poles = True
me_cube_007.use_remesh_preserve_attributes = False
me_cube_007.update()

# ---- objects
ob_milk = bpy.data.objects.new('milk', me_cube_007)

# ---- transforms, parenting, visibility, modifiers, constraints
ob_milk.location = (0.09988, 0.0, -0.05338)

# ---- collection membership
col_collection.objects.link(ob_milk)

# ---- scene / render settings (as saved in the file)
scene.frame_start = 1; scene.frame_end = 250; scene.frame_set(1)
scene.render.engine = 'BLENDER_EEVEE_NEXT'
scene.cycles.use_denoising = False
scene.cycles.samples = 128
scene.cycles.sampling_pattern = 'TABULATED_SOBOL'
scene.cycles.use_adaptive_sampling = False
scene.cycles.use_light_tree = False
scene.view_settings.view_transform = 'Filmic'
bpy.context.view_layer.update()

# ---- added for rendering (the .blend has no active camera and no usable light): camera, sun
cam_auto = bpy.data.cameras.new('AutoCamera')
cam_auto.lens = 50.0
cam_auto.sensor_width = 36.0
cam_auto.clip_end = 1000.0
ob_auto_camera = bpy.data.objects.new('AutoCamera', cam_auto)
scene.collection.objects.link(ob_auto_camera)
ob_auto_camera.location = (6.30178, -7.39298, 6.89601)
ob_auto_camera.rotation_euler = (1.09748, -7.21219e-08, 0.694738)
scene.camera = ob_auto_camera
light_auto_sun = bpy.data.lights.new('AutoSun', 'SUN')
light_auto_sun.energy = 3.0
light_auto_sun.angle = 0.0523599
ob_auto_sun = bpy.data.objects.new('AutoSun', light_auto_sun)
scene.collection.objects.link(ob_auto_sun)
ob_auto_sun.rotation_euler = (0.872665, 0.174533, 0.523599)
bpy.context.view_layer.update()
